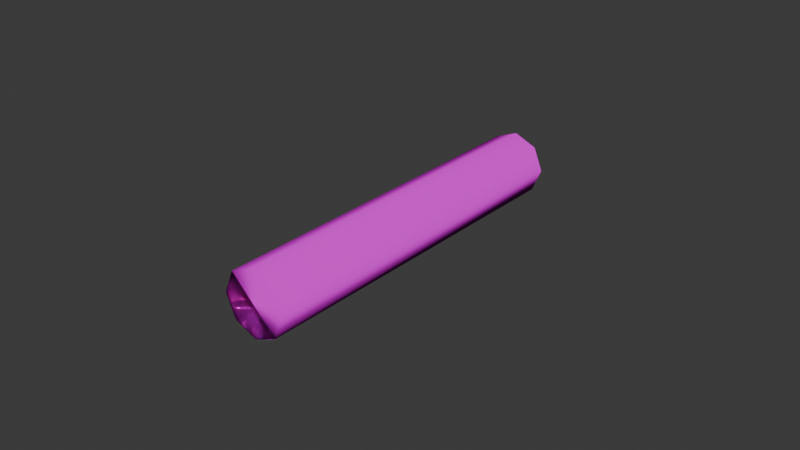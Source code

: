 # Source: chalk.blend  (saved by Blender 4.4.32; exported with 4.5.12 LTS)
import bpy
from mathutils import Matrix  # noqa: F401  (used for matrix-valued properties, if any)

bpy.ops.wm.read_factory_settings(use_empty=True)
scene = bpy.context.scene
scene.name = 'Scene'

# ---- collections
col_collection = bpy.data.collections.new('Collection'); scene.collection.children.link(col_collection)

# ---- images (referenced by path relative to the original .blend; pixels are not part of the script)
import os
ASSET_DIR = os.environ.get("B2B_ASSET_DIR", "")  # directory of the original .blend (textures are referenced by path, not embedded)
HERE = os.path.dirname(os.path.abspath(__file__))  # packed textures are extracted next to this script under _unpacked/

def load_image(name, relpath, width, height, colorspace="sRGB"):
    """Load a texture the original file referenced (path relative to the .blend, or extracted next to this script)."""
    p = next((c for c in (os.path.join(HERE, relpath), os.path.join(ASSET_DIR, relpath)) if relpath and os.path.exists(c)), "")
    if p:
        img = bpy.data.images.load(p, check_existing=True)
        img.name = name
    else:  # same state as the original file: an image datablock whose file is absent (Cycles renders it pink)
        img = bpy.data.images.new(name, width, height)
        img.source = "FILE"
        img.filepath = "//" + (relpath or name)
    img.colorspace_settings.name = colorspace
    return img
img_snow010a_1k_jpg_color_jpg_001 = load_image('Snow010A_1K-JPG_Color.jpg.001', 'Snow010A_1K-JPG_Color.jpg', 1024, 1024, 'sRGB')
img_snow010a_1k_jpg_roughness_jpg_001 = load_image('Snow010A_1K-JPG_Roughness.jpg.001', 'Snow010A_1K-JPG_Roughness.jpg', 1024, 1024, 'sRGB')
img_snow010a_1k_jpg_normalgl_jpg_001 = load_image('Snow010A_1K-JPG_NormalGL.jpg.001', 'Snow010A_1K-JPG_NormalGL.jpg', 1024, 1024, 'sRGB')

# ---- materials (node trees are filled in below, after node groups)
mat_material_006 = bpy.data.materials.new('Material.006')

# ---- material node trees
mat_material_006.use_nodes = True; mat_material_006.node_tree.nodes.clear()
_N = mat_material_006.node_tree.nodes; _L = mat_material_006.node_tree.links
n0 = _N.new('ShaderNodeBsdfPrincipled'); n0.name = 'Principled BSDF'; n0.location = (10, 300)
n0.inputs[3].default_value = 1.2
n1 = _N.new('ShaderNodeOutputMaterial'); n1.name = 'Material Output'; n1.location = (300, 300)
n2 = _N.new('ShaderNodeTexImage'); n2.name = 'Image Texture'; n2.location = (-381, 399)
n2.image = img_snow010a_1k_jpg_color_jpg_001
n3 = _N.new('ShaderNodeTexImage'); n3.name = 'Image Texture.001'; n3.location = (-343, 106)
n3.image = img_snow010a_1k_jpg_roughness_jpg_001
n4 = _N.new('ShaderNodeTexImage'); n4.name = 'Image Texture.002'; n4.location = (-382, -240)
n4.image = img_snow010a_1k_jpg_normalgl_jpg_001
_L.new(n0.outputs[0], n1.inputs[0])
_L.new(n2.outputs[0], n0.inputs[0])
_L.new(n3.outputs[0], n0.inputs[2])
_L.new(n4.outputs[0], n0.inputs[5])
n1.is_active_output = True

# ---- world
world_world = bpy.data.worlds.new('World'); scene.world = world_world
world_world.use_nodes = True; world_world.node_tree.nodes.clear()
_N = world_world.node_tree.nodes; _L = world_world.node_tree.links
n0 = _N.new('ShaderNodeOutputWorld'); n0.name = 'World Output'; n0.location = (300, 300)
n1 = _N.new('ShaderNodeBackground'); n1.name = 'Background'; n1.location = (10, 300)
n1.inputs[0].default_value = (0.05088, 0.05088, 0.05088, 1.0)
_L.new(n1.outputs[0], n0.inputs[0])
n0.is_active_output = True
world_world.color = (0.05088, 0.05088, 0.05088)
world_world.sun_shadow_jitter_overblur = 0.0

# ---- meshes
me_cylinder = bpy.data.meshes.new('Cylinder')
me_cylinder.from_pydata([(0.0, 1.0, -1.0), (0.0, 1.0, 1.0), (0.7071, 0.7071, -1.0), (0.7071, 0.7071, 1.0), (1.0, 0.0, -1.0), (1.0, 0.0, 1.0), (0.7071, -0.7071, -1.0), (0.7071, -0.7071, 1.0), (0.0, -1.0, -1.0), (0.0, -1.0, 1.0), (-0.7071, -0.7071, -1.0), (-0.7071, -0.7071, 1.0), (-1.0, 0.0, -1.0), (-1.0, 0.0, 1.0), (-0.7071, 0.7071, -1.0), (-0.7071, 0.7071, 1.0)], [], [(0, 1, 3, 2), (2, 3, 5, 4), (4, 5, 7, 6), (6, 7, 9, 8), (8, 9, 11, 10), (10, 11, 13, 12), (3, 1, 15, 13, 11, 9, 7, 5), (12, 13, 15, 14), (14, 15, 1, 0), (0, 2, 4, 6, 8, 10, 12, 14)])
me_cylinder.polygons.foreach_set('use_smooth', [True] * 10)
_uv = me_cylinder.uv_layers.new(name='UVMap')
_uv.uv.foreach_set('vector', [1.0, 0.5, 1.0, 1.0, 0.875, 1.0, 0.875, 0.5, 0.875, 0.5, 0.875, 1.0, 0.75, 1.0, 0.75, 0.5, 0.75, 0.5, 0.75, 1.0, 0.625, 1.0, 0.625, 0.5, 0.625, 0.5, 0.625, 1.0, 0.5, 1.0, 0.5, 0.5, 0.5, 0.5, 0.5, 1.0, 0.375, 1.0, 0.375, 0.5, 0.375, 0.5, 0.375, 1.0, 0.25, 1.0, 0.25, 0.5, 0.4197, 0.4197, 0.25, 0.49, 0.08029, 0.4197, 0.01, 0.25, 0.08029, 0.08029, 0.25, 0.01, 0.4197, 0.08029, 0.49, 0.25, 0.25, 0.5, 0.25, 1.0, 0.125, 1.0, 0.125, 0.5, 0.125, 0.5, 0.125, 1.0, 0.0, 1.0, 0.0, 0.5, 0.75, 0.49, 0.9197, 0.4197, 0.99, 0.25, 0.9197, 0.08029, 0.75, 0.01, 0.5803, 0.08029, 0.51, 0.25, 0.5803, 0.4197])
me_cylinder.materials.append(mat_material_006)
me_cylinder.update()

# ---- objects
ob_cylinder = bpy.data.objects.new('Cylinder', me_cylinder)

# ---- transforms, parenting, visibility, modifiers, constraints
ob_cylinder.location = (-0.0001965, -0.001707, 0.0006673)
ob_cylinder.rotation_euler = (1.571, -0.0, 6.281)
ob_cylinder.scale = (0.01044, 0.01044, 0.05856)

# ---- collection membership
col_collection.objects.link(ob_cylinder)

# ---- scene / render settings (as saved in the file)
scene.frame_start = 1; scene.frame_end = 250; scene.frame_set(-1)
scene.render.engine = 'BLENDER_EEVEE_NEXT'
bpy.context.view_layer.update()

# ---- added for rendering (the .blend has no active camera and no usable light): camera, sun
cam_auto = bpy.data.cameras.new('AutoCamera')
cam_auto.lens = 50.0
cam_auto.sensor_width = 36.0
cam_auto.clip_end = 1000.0
ob_auto_camera = bpy.data.objects.new('AutoCamera', cam_auto)
scene.collection.objects.link(ob_auto_camera)
ob_auto_camera.location = (0.184848, -0.223761, 0.148703)
ob_auto_camera.rotation_euler = (1.09748, -7.21219e-08, 0.694738)
scene.camera = ob_auto_camera
light_auto_sun = bpy.data.lights.new('AutoSun', 'SUN')
light_auto_sun.energy = 3.0
light_auto_sun.angle = 0.0523599
ob_auto_sun = bpy.data.objects.new('AutoSun', light_auto_sun)
scene.collection.objects.link(ob_auto_sun)
ob_auto_sun.rotation_euler = (0.872665, 0.174533, 0.523599)
bpy.context.view_layer.update()

